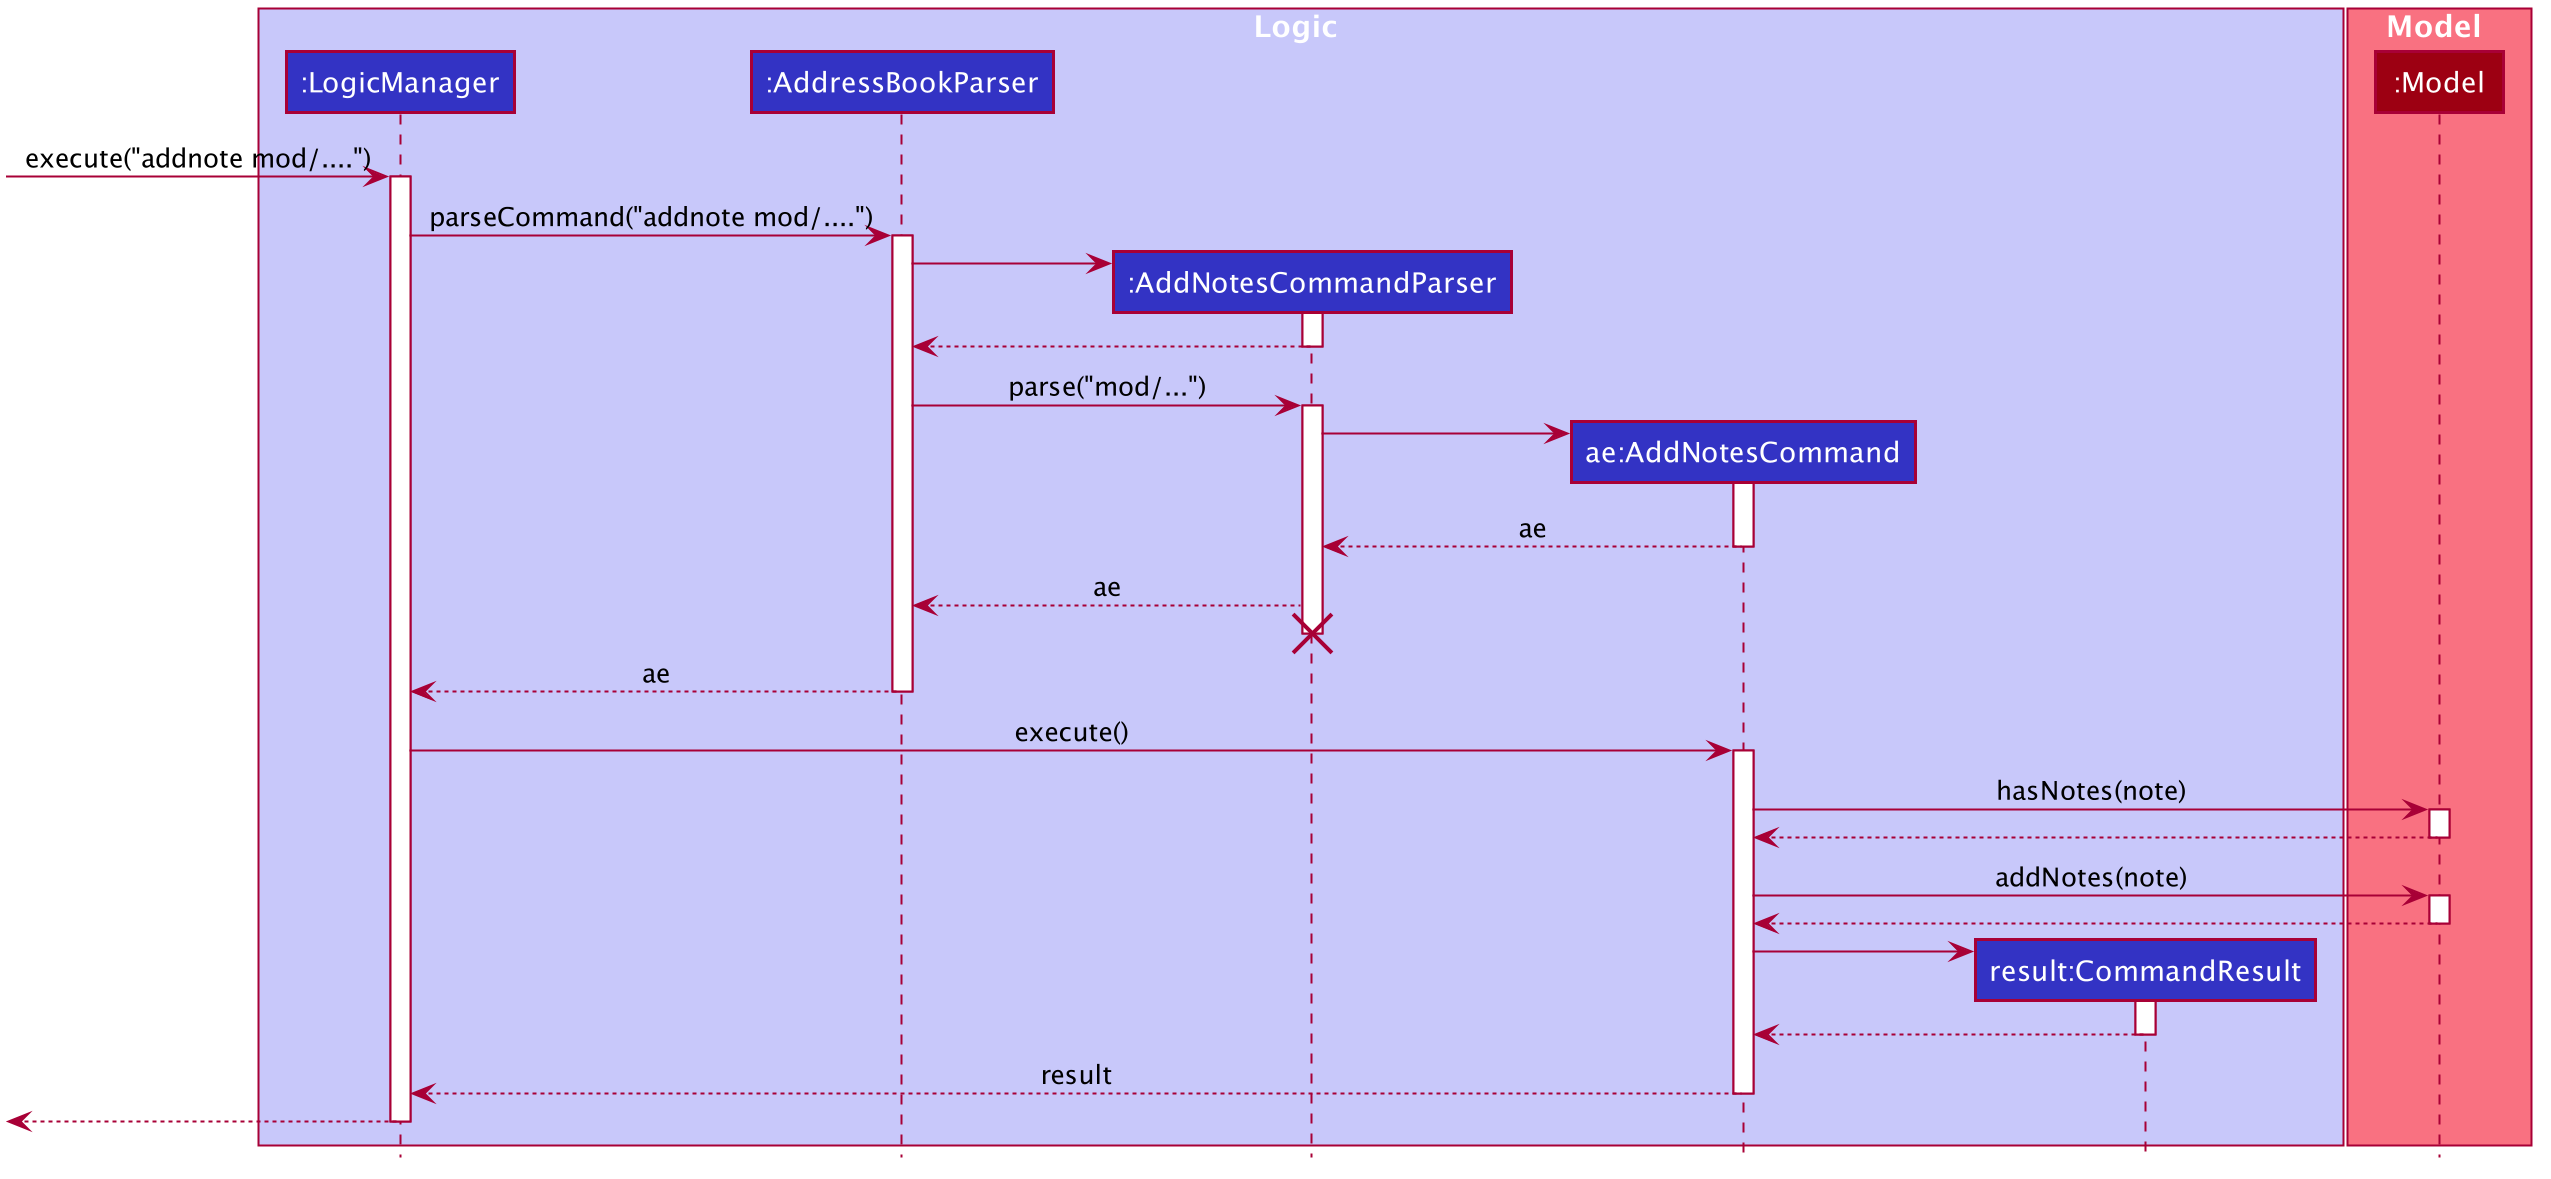

The diagram above was rendered by PlantUML. Its source (embedded in the PNG):
@startuml








skinparam BackgroundColor #FFFFFFF

skinparam Shadowing false

skinparam Class {
    FontColor #FFFFFF
    BorderThickness 1
    BorderColor #FFFFFF
    StereotypeFontColor #FFFFFF
    FontName Arial
}

skinparam Actor {
    BorderColor #000000
    Color #000000
    FontName Arial
}

skinparam Sequence {
    MessageAlign center
    BoxFontSize 15
    BoxPadding 0
    BoxFontColor #FFFFFF
    FontName Arial
}

skinparam Participant {
    FontColor #FFFFFFF
    Padding 20
}

skinparam MinClassWidth 50
skinparam ParticipantPadding 10
skinparam Shadowing false
skinparam DefaultTextAlignment center
skinparam packageStyle Rectangle

hide footbox
hide members
hide circle

box Logic #C8C8FA
participant ":LogicManager" as LogicManager #3333C4
participant ":AddressBookParser" as AddressBookParser #3333C4
participant ":AddNotesCommandParser" as AddNotesCommandParser #3333C4
participant "ae:AddNotesCommand" as AddNotesCommand #3333C4
participant "result:CommandResult" as CommandResult #3333C4
end box

box Model #F97181
participant ":Model" as Model #9D0012
end box

[-> LogicManager : execute("addnote mod/....")
activate LogicManager

LogicManager -> AddressBookParser : parseCommand("addnote mod/....")
activate AddressBookParser

create AddNotesCommandParser
AddressBookParser -> AddNotesCommandParser
activate AddNotesCommandParser

AddNotesCommandParser --> AddressBookParser
deactivate AddNotesCommandParser

AddressBookParser -> AddNotesCommandParser : parse("mod/...")
activate AddNotesCommandParser

create AddNotesCommand
AddNotesCommandParser -> AddNotesCommand
activate AddNotesCommand

AddNotesCommand --> AddNotesCommandParser : ae
deactivate AddNotesCommand

AddNotesCommandParser --> AddressBookParser : ae
deactivate AddNotesCommand
AddNotesCommandParser -[hidden]-> AddressBookParser
destroy AddNotesCommandParser

AddressBookParser --> LogicManager : ae
deactivate AddressBookParser

LogicManager -> AddNotesCommand : execute()
activate AddNotesCommand

AddNotesCommand -> Model : hasNotes(note)
activate Model
Model --> AddNotesCommand
deactivate Model

AddNotesCommand -> Model : addNotes(note)
activate Model
Model --> AddNotesCommand
deactivate Model

create CommandResult
AddNotesCommand -> CommandResult
activate CommandResult

CommandResult --> AddNotesCommand
deactivate CommandResult

AddNotesCommand --> LogicManager : result
deactivate AddNotesCommand

[<--LogicManager
deactivate LogicManager
@enduml